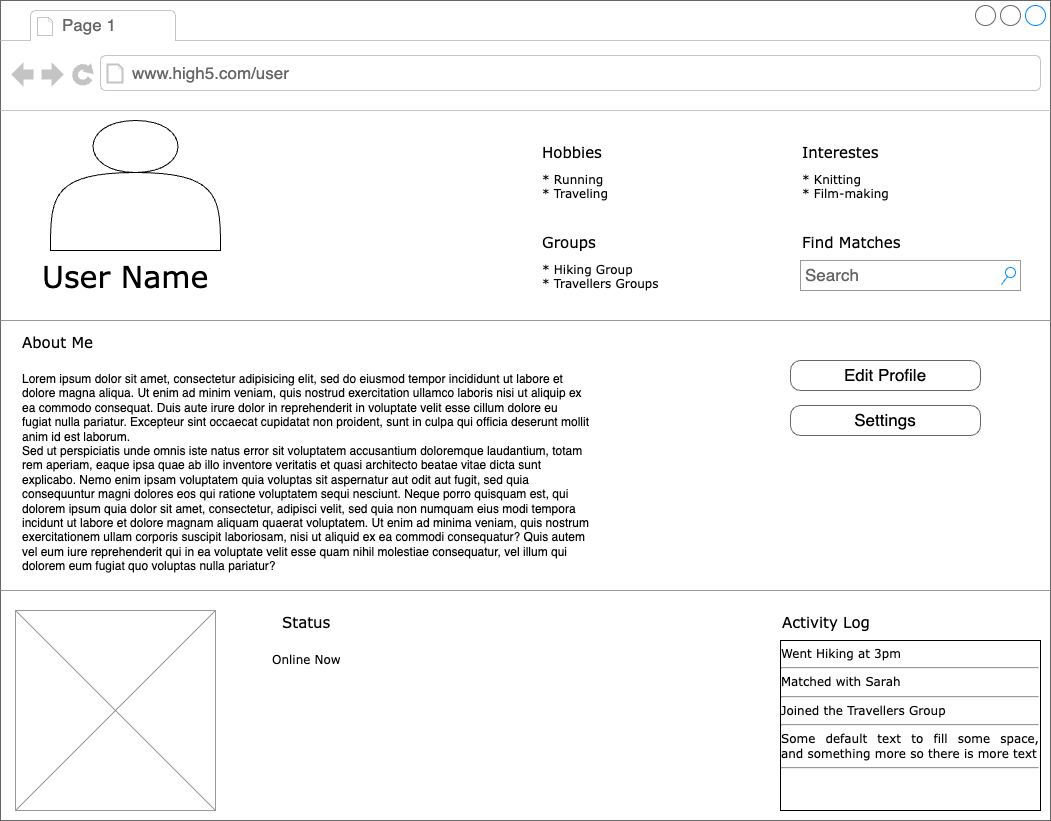

The diagram above was exported from draw.io. Its source (the exported page's mxGraphModel, read from the mxfile embedded in the PNG):
<mxGraphModel dx="952" dy="610" grid="1" gridSize="10" guides="1" tooltips="1" connect="1" arrows="1" fold="1" page="1" pageScale="1" pageWidth="1100" pageHeight="850" background="none" math="0" shadow="0">
  <root>
    <mxCell id="0" />
    <mxCell id="1" parent="0" />
    <mxCell id="7026571954dc6520-1" value="" style="strokeWidth=1;shadow=0;dashed=0;align=center;html=1;shape=mxgraph.mockup.containers.browserWindow;rSize=0;strokeColor=#666666;mainText=,;recursiveResize=0;rounded=0;labelBackgroundColor=none;fontFamily=Verdana;fontSize=12" parent="1" vertex="1">
      <mxGeometry x="30" y="20" width="1050" height="820" as="geometry" />
    </mxCell>
    <mxCell id="7026571954dc6520-2" value="Page 1" style="strokeWidth=1;shadow=0;dashed=0;align=center;html=1;shape=mxgraph.mockup.containers.anchor;fontSize=17;fontColor=#666666;align=left;" parent="7026571954dc6520-1" vertex="1">
      <mxGeometry x="60" y="12" width="110" height="26" as="geometry" />
    </mxCell>
    <mxCell id="7026571954dc6520-3" value="www.high5.com/user" style="strokeWidth=1;shadow=0;dashed=0;align=center;html=1;shape=mxgraph.mockup.containers.anchor;rSize=0;fontSize=17;fontColor=#666666;align=left;" parent="7026571954dc6520-1" vertex="1">
      <mxGeometry x="130" y="60" width="250" height="26" as="geometry" />
    </mxCell>
    <mxCell id="7026571954dc6520-4" value="User Name" style="text;html=1;points=[];align=left;verticalAlign=top;spacingTop=-4;fontSize=30;fontFamily=Verdana" parent="7026571954dc6520-1" vertex="1">
      <mxGeometry x="40" y="255" width="340" height="50" as="geometry" />
    </mxCell>
    <mxCell id="7026571954dc6520-6" value="Hobbies" style="text;html=1;points=[];align=left;verticalAlign=top;spacingTop=-4;fontSize=15;fontFamily=Verdana" parent="7026571954dc6520-1" vertex="1">
      <mxGeometry x="540" y="140" width="170" height="30" as="geometry" />
    </mxCell>
    <mxCell id="7026571954dc6520-7" value="* Running&lt;br&gt;* Traveling" style="text;html=1;points=[];align=left;verticalAlign=top;spacingTop=-4;fontSize=12;fontFamily=Verdana;whiteSpace=wrap;" parent="7026571954dc6520-1" vertex="1">
      <mxGeometry x="540" y="170" width="240" height="40" as="geometry" />
    </mxCell>
    <mxCell id="7026571954dc6520-8" value="Groups" style="text;html=1;points=[];align=left;verticalAlign=top;spacingTop=-4;fontSize=15;fontFamily=Verdana" parent="7026571954dc6520-1" vertex="1">
      <mxGeometry x="540" y="230" width="170" height="30" as="geometry" />
    </mxCell>
    <mxCell id="7026571954dc6520-9" value="* Hiking Group&lt;br&gt;* Travellers Groups" style="text;html=1;points=[];align=left;verticalAlign=top;spacingTop=-4;fontSize=12;fontFamily=Verdana;whiteSpace=wrap;" parent="7026571954dc6520-1" vertex="1">
      <mxGeometry x="540" y="260" width="240" height="40" as="geometry" />
    </mxCell>
    <mxCell id="7026571954dc6520-10" value="Interestes" style="text;html=1;points=[];align=left;verticalAlign=top;spacingTop=-4;fontSize=15;fontFamily=Verdana" parent="7026571954dc6520-1" vertex="1">
      <mxGeometry x="800" y="140" width="170" height="30" as="geometry" />
    </mxCell>
    <mxCell id="7026571954dc6520-11" value="* Knitting&lt;br&gt;* Film-making" style="text;html=1;points=[];align=left;verticalAlign=top;spacingTop=-4;fontSize=12;fontFamily=Verdana;whiteSpace=wrap;" parent="7026571954dc6520-1" vertex="1">
      <mxGeometry x="800" y="170" width="240" height="40" as="geometry" />
    </mxCell>
    <mxCell id="7026571954dc6520-12" value="Find Matches" style="text;html=1;points=[];align=left;verticalAlign=top;spacingTop=-4;fontSize=15;fontFamily=Verdana" parent="7026571954dc6520-1" vertex="1">
      <mxGeometry x="800" y="230" width="170" height="30" as="geometry" />
    </mxCell>
    <mxCell id="7026571954dc6520-14" value="Search" style="strokeWidth=1;shadow=0;dashed=0;align=center;html=1;shape=mxgraph.mockup.forms.searchBox;strokeColor=#999999;mainText=;strokeColor2=#008cff;fontColor=#666666;fontSize=17;align=left;spacingLeft=3;rounded=0;labelBackgroundColor=none;" parent="7026571954dc6520-1" vertex="1">
      <mxGeometry x="800" y="260" width="220" height="30" as="geometry" />
    </mxCell>
    <mxCell id="7026571954dc6520-15" value="" style="verticalLabelPosition=bottom;shadow=0;dashed=0;align=center;html=1;verticalAlign=top;strokeWidth=1;shape=mxgraph.mockup.markup.line;strokeColor=#999999;rounded=0;labelBackgroundColor=none;fillColor=#ffffff;fontFamily=Verdana;fontSize=12;fontColor=#000000;" parent="7026571954dc6520-1" vertex="1">
      <mxGeometry y="310" width="1050" height="20" as="geometry" />
    </mxCell>
    <mxCell id="7026571954dc6520-16" value="About Me" style="text;html=1;points=[];align=left;verticalAlign=top;spacingTop=-4;fontSize=15;fontFamily=Verdana" parent="7026571954dc6520-1" vertex="1">
      <mxGeometry x="20" y="330" width="170" height="30" as="geometry" />
    </mxCell>
    <mxCell id="7026571954dc6520-17" value="Lorem ipsum dolor sit amet, consectetur adipisicing elit, sed do eiusmod tempor incididunt ut labore et dolore magna aliqua. Ut enim ad minim veniam, quis nostrud exercitation ullamco laboris nisi ut aliquip ex ea commodo consequat. Duis aute irure dolor in reprehenderit in voluptate velit esse cillum dolore eu fugiat nulla pariatur. Excepteur sint occaecat cupidatat non proident, sunt in culpa qui officia deserunt mollit anim id est laborum.&#10;Sed ut perspiciatis unde omnis iste natus error sit voluptatem accusantium doloremque laudantium, totam rem aperiam, eaque ipsa quae ab illo inventore veritatis et quasi architecto beatae vitae dicta sunt explicabo. Nemo enim ipsam voluptatem quia voluptas sit aspernatur aut odit aut fugit, sed quia consequuntur magni dolores eos qui ratione voluptatem sequi nesciunt. Neque porro quisquam est, qui dolorem ipsum quia dolor sit amet, consectetur, adipisci velit, sed quia non numquam eius modi tempora incidunt ut labore et dolore magnam aliquam quaerat voluptatem. Ut enim ad minima veniam, quis nostrum exercitationem ullam corporis suscipit laboriosam, nisi ut aliquid ex ea commodi consequatur? Quis autem vel eum iure reprehenderit qui in ea voluptate velit esse quam nihil molestiae consequatur, vel illum qui dolorem eum fugiat quo voluptas nulla pariatur?" style="text;spacingTop=-5;whiteSpace=wrap;html=1;align=left;fontSize=12;fontFamily=Helvetica;fillColor=none;strokeColor=none;rounded=0;shadow=1;labelBackgroundColor=none;" parent="7026571954dc6520-1" vertex="1">
      <mxGeometry x="20" y="370" width="570" height="240" as="geometry" />
    </mxCell>
    <mxCell id="7026571954dc6520-18" value="Edit Profile" style="strokeWidth=1;shadow=0;dashed=0;align=center;html=1;shape=mxgraph.mockup.buttons.button;strokeColor=#666666;mainText=;buttonStyle=round;fontSize=17;fontStyle=0;fillColor=none;whiteSpace=wrap;rounded=0;labelBackgroundColor=none;" parent="7026571954dc6520-1" vertex="1">
      <mxGeometry x="790" y="360" width="190" height="30" as="geometry" />
    </mxCell>
    <mxCell id="7026571954dc6520-19" value="Settings" style="strokeWidth=1;shadow=0;dashed=0;align=center;html=1;shape=mxgraph.mockup.buttons.button;strokeColor=#666666;mainText=;buttonStyle=round;fontSize=17;fontStyle=0;fillColor=none;whiteSpace=wrap;rounded=0;labelBackgroundColor=none;" parent="7026571954dc6520-1" vertex="1">
      <mxGeometry x="790" y="405" width="190" height="30" as="geometry" />
    </mxCell>
    <mxCell id="7026571954dc6520-21" value="" style="verticalLabelPosition=bottom;shadow=0;dashed=0;align=center;html=1;verticalAlign=top;strokeWidth=1;shape=mxgraph.mockup.markup.line;strokeColor=#999999;rounded=0;labelBackgroundColor=none;fillColor=#ffffff;fontFamily=Verdana;fontSize=12;fontColor=#000000;" parent="7026571954dc6520-1" vertex="1">
      <mxGeometry y="580" width="1050" height="20" as="geometry" />
    </mxCell>
    <mxCell id="7026571954dc6520-31" value="Status" style="text;html=1;points=[];align=left;verticalAlign=top;spacingTop=-4;fontSize=15;fontFamily=Verdana" parent="7026571954dc6520-1" vertex="1">
      <mxGeometry x="280" y="610" width="170" height="30" as="geometry" />
    </mxCell>
    <mxCell id="7026571954dc6520-32" value="Activity Log" style="text;html=1;points=[];align=left;verticalAlign=top;spacingTop=-4;fontSize=15;fontFamily=Verdana" parent="7026571954dc6520-1" vertex="1">
      <mxGeometry x="780" y="610" width="170" height="30" as="geometry" />
    </mxCell>
    <mxCell id="7026571954dc6520-33" value="&lt;div style=&quot;text-align: justify&quot;&gt;Went Hiking at 3pm&lt;/div&gt;&lt;div style=&quot;text-align: justify&quot;&gt;&lt;hr id=&quot;null&quot; style=&quot;text-align: justify&quot;&gt;&lt;span&gt;&lt;div style=&quot;text-align: justify&quot;&gt;Matched with Sarah&lt;/div&gt;&lt;/span&gt;&lt;/div&gt;&lt;hr id=&quot;null&quot; style=&quot;text-align: justify&quot;&gt;&lt;span&gt;&lt;div style=&quot;text-align: justify&quot;&gt;Joined the Travellers Group&lt;/div&gt;&lt;/span&gt;&lt;hr id=&quot;null&quot; style=&quot;text-align: justify&quot;&gt;&lt;span&gt;&lt;div style=&quot;text-align: justify&quot;&gt;&lt;span&gt;Some default text to fill some space, and&amp;nbsp;&lt;/span&gt;&lt;span&gt;something more so there is more text&lt;/span&gt;&lt;/div&gt;&lt;/span&gt;&lt;hr id=&quot;null&quot; style=&quot;text-align: left&quot;&gt;" style="whiteSpace=wrap;html=1;rounded=0;shadow=0;labelBackgroundColor=none;strokeWidth=1;fontFamily=Verdana;fontSize=12;align=center;verticalAlign=top;" parent="7026571954dc6520-1" vertex="1">
      <mxGeometry x="780" y="640" width="260" height="170" as="geometry" />
    </mxCell>
    <mxCell id="7026571954dc6520-34" value="Online Now" style="text;html=1;points=[];align=left;verticalAlign=top;spacingTop=-4;fontSize=12;fontFamily=Verdana;whiteSpace=wrap;" parent="7026571954dc6520-1" vertex="1">
      <mxGeometry x="270" y="650" width="470" height="40" as="geometry" />
    </mxCell>
    <mxCell id="acnb87filRAj_2Tgtz8m-2" value="" style="shape=actor;whiteSpace=wrap;html=1;" vertex="1" parent="7026571954dc6520-1">
      <mxGeometry x="50" y="120" width="170" height="130" as="geometry" />
    </mxCell>
    <mxCell id="acnb87filRAj_2Tgtz8m-1" value="" style="verticalLabelPosition=bottom;shadow=0;dashed=0;align=center;html=1;verticalAlign=top;strokeWidth=1;shape=mxgraph.mockup.graphics.simpleIcon;strokeColor=#999999;fillColor=#ffffff;rounded=0;labelBackgroundColor=none;fontFamily=Verdana;fontSize=12;fontColor=#000000;" vertex="1" parent="1">
      <mxGeometry x="45" y="630" width="200" height="200" as="geometry" />
    </mxCell>
  </root>
</mxGraphModel>